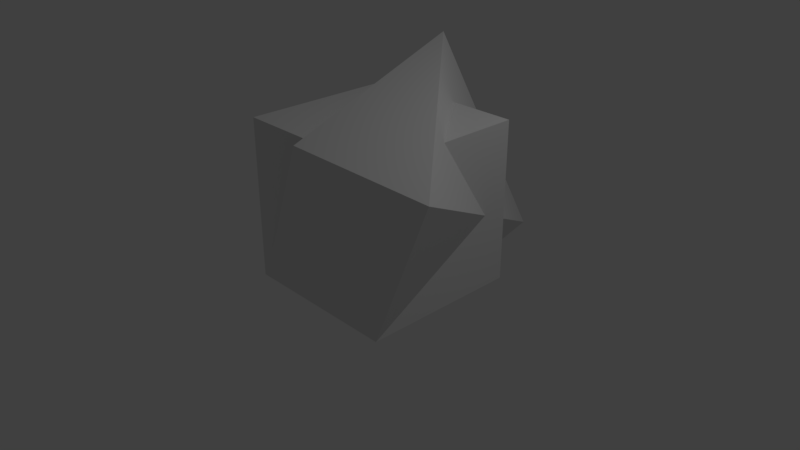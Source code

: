 # Source: Asailorwenttoccctocwhathecouldccc.blend  (saved by Blender 2.79.0; exported with 4.5.12 LTS)
import bpy
from mathutils import Matrix  # noqa: F401  (used for matrix-valued properties, if any)

bpy.ops.wm.read_factory_settings(use_empty=True)
scene = bpy.context.scene
scene.name = 'Scene'

# ---- collections
col_collection_1 = bpy.data.collections.new('Collection 1'); scene.collection.children.link(col_collection_1)

# ---- world
world_world = bpy.data.worlds.new('World'); scene.world = world_world
world_world.color = (0.05088, 0.05088, 0.05088)
world_world.use_sun_shadow = False
world_world.sun_shadow_jitter_overblur = 0.0
world_world.cycles.sampling_method = 'MANUAL'

# ---- cameras
cam_camera = bpy.data.cameras.new('Camera')
cam_camera.clip_end = 100.0
cam_camera.lens = 35.0
cam_camera.sensor_width = 32.0
cam_camera.sensor_height = 18.0
cam_camera.ortho_scale = 7.314
cam_camera.dof.focus_distance = 0.0
cam_camera.dof.aperture_fstop = 128.0

# ---- lights
light_lamp = bpy.data.lights.new('Lamp', 'POINT')
light_lamp.transmission_factor = 0.0
light_lamp.cutoff_distance = 30.0
light_lamp.energy = 100.0
light_lamp.shadow_buffer_clip_start = 1.001
light_lamp.shadow_soft_size = 0.1
light_lamp.shadow_maximum_resolution = 0.006
light_lamp.use_absolute_resolution = True

# ---- meshes
me_cube_002 = bpy.data.meshes.new('Cube.002')
me_cube_002.from_pydata([(-0.9888, -0.9608, -0.9775), (-0.003053, -1.2, 0.9987), (-0.147, 2.863, -1.294), (-0.7711, 1.772, 1.529), (1.0, -1.0, -1.0), (2.012, -1.259, 1.022), (1.0, -1.0, -1.0), (2.012, -1.259, 1.022)], [], [(0, 1, 3, 2), (2, 3, 7, 6), (6, 7, 5, 4), (4, 5, 1, 0), (2, 6, 4, 0), (7, 3, 1, 5)])
me_cube_002.use_remesh_preserve_volume = False
me_cube_002.use_remesh_preserve_attributes = False
me_cube_002.use_mirror_vertex_groups = False
me_cube_002.update()
me_cube_001 = bpy.data.meshes.new('Cube.001')
me_cube_001.from_pydata([(-1.0, -1.0, -1.0), (-1.0, -1.0, 1.0), (-1.0, 1.0, -1.0), (-1.0, 1.0, 1.0), (1.0, -1.0, -1.0), (1.0, -1.0, 1.0), (1.0, 1.0, -1.0), (1.0, 1.0, 1.0)], [], [(0, 1, 3, 2), (2, 3, 7, 6), (6, 7, 5, 4), (4, 5, 1, 0), (2, 6, 4, 0), (7, 3, 1, 5)])
me_cube_001.use_remesh_preserve_volume = False
me_cube_001.use_remesh_preserve_attributes = False
me_cube_001.use_mirror_vertex_groups = False
me_cube_001.update()

# ---- objects
ob_cube_001 = bpy.data.objects.new('Cube.001', me_cube_002)
ob_cube = bpy.data.objects.new('Cube', me_cube_001)
ob_lamp = bpy.data.objects.new('Lamp', light_lamp)
ob_camera = bpy.data.objects.new('Camera', cam_camera)

# ---- transforms, parenting, visibility, modifiers, constraints
ob_cube_001.location = (0.6565, -0.3676, 1.091)
ob_cube_001.lineart.crease_threshold = 0.0
ob_cube.location = (0.6565, -0.3676, 1.091)
ob_cube.lineart.crease_threshold = 0.0
ob_lamp.location = (4.076, 1.005, 5.904)
ob_lamp.rotation_euler = (0.6503, 0.05522, 1.866)
ob_lamp.lock_rotations_4d = False
ob_lamp.empty_display_type = 'ARROWS'
ob_lamp.color = (0.0, 0.0, 0.0, 0.0)
ob_lamp.lineart.crease_threshold = 0.0
ob_camera.location = (7.481, -6.508, 5.344)
ob_camera.rotation_euler = (1.109, 0.0, 0.8149)
ob_camera.lock_rotations_4d = False
ob_camera.empty_display_type = 'ARROWS'
ob_camera.color = (0.0, 0.0, 0.0, 0.0)
ob_camera.display_type = 'WIRE'
ob_camera.lineart.crease_threshold = 0.0

# ---- collection membership
col_collection_1.objects.link(ob_cube_001)
col_collection_1.objects.link(ob_cube)
col_collection_1.objects.link(ob_lamp)
col_collection_1.objects.link(ob_camera)

# ---- scene / render settings (as saved in the file)
scene.camera = ob_camera
scene.frame_start = 1; scene.frame_end = 250; scene.frame_set(1)
scene.render.engine = 'BLENDER_EEVEE_NEXT'
scene.render.resolution_percentage = 50
scene.render.dither_intensity = 0.0
scene.cycles.use_denoising = False
scene.cycles.samples = 128
scene.cycles.sampling_pattern = 'TABULATED_SOBOL'
scene.cycles.use_adaptive_sampling = False
scene.cycles.use_light_tree = False
scene.cycles.blur_glossy = 0.0
scene.cycles.sample_clamp_indirect = 0.0
scene.view_settings.view_transform = 'Standard'
bpy.context.view_layer.update()
